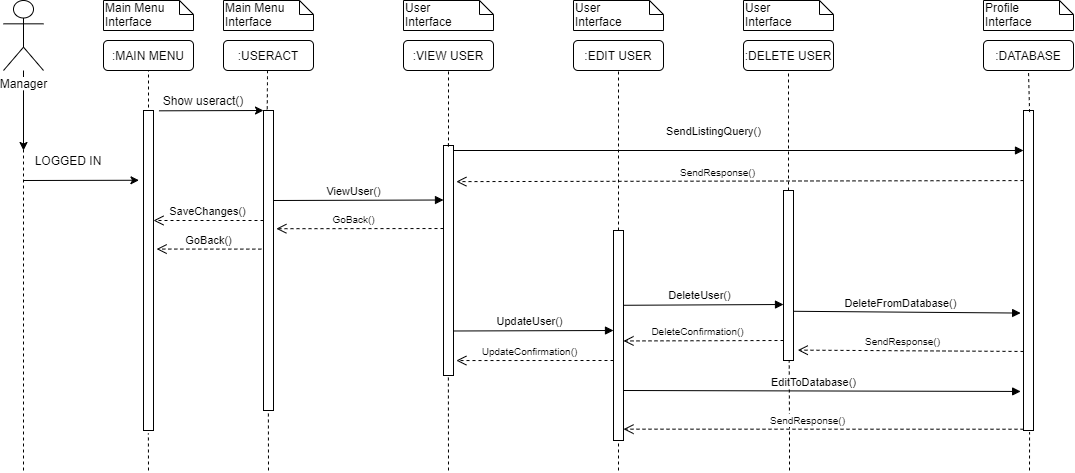

The diagram above was exported from draw.io. Its source (the exported page's mxGraphModel, read from the mxfile embedded in the PNG):
<mxGraphModel dx="1240" dy="689" grid="1" gridSize="10" guides="1" tooltips="1" connect="1" arrows="1" fold="1" page="1" pageScale="1" pageWidth="850" pageHeight="1100" math="0" shadow="0">
  <root>
    <mxCell id="0" />
    <mxCell id="1" parent="0" />
    <mxCell id="fhR_udhiLYXbpNDTcJU4-4" value="" style="edgeStyle=orthogonalEdgeStyle;rounded=0;orthogonalLoop=1;jettySize=auto;html=1;" edge="1" parent="1" source="FRPu9V6YJa5vAfqYSg3E-1">
      <mxGeometry relative="1" as="geometry">
        <mxPoint x="100" y="159.9999999999999" as="targetPoint" />
      </mxGeometry>
    </mxCell>
    <mxCell id="FRPu9V6YJa5vAfqYSg3E-1" value="Manager" style="shape=umlActor;verticalLabelPosition=bottom;labelBackgroundColor=#ffffff;verticalAlign=top;html=1;outlineConnect=0;" parent="1" vertex="1">
      <mxGeometry x="80" y="10" width="40" height="70" as="geometry" />
    </mxCell>
    <mxCell id="FRPu9V6YJa5vAfqYSg3E-2" value="" style="endArrow=none;dashed=1;html=1;" parent="1" edge="1">
      <mxGeometry width="50" height="50" relative="1" as="geometry">
        <mxPoint x="100" y="480" as="sourcePoint" />
        <mxPoint x="100" y="100" as="targetPoint" />
      </mxGeometry>
    </mxCell>
    <mxCell id="FRPu9V6YJa5vAfqYSg3E-3" value="" style="endArrow=classic;html=1;entryX=-0.453;entryY=0.218;entryDx=0;entryDy=0;entryPerimeter=0;" parent="1" target="FRPu9V6YJa5vAfqYSg3E-6" edge="1">
      <mxGeometry width="50" height="50" relative="1" as="geometry">
        <mxPoint x="100" y="190" as="sourcePoint" />
        <mxPoint x="210" y="190" as="targetPoint" />
      </mxGeometry>
    </mxCell>
    <mxCell id="FRPu9V6YJa5vAfqYSg3E-4" value="LOGGED IN" style="text;html=1;strokeColor=none;fillColor=none;align=center;verticalAlign=middle;whiteSpace=wrap;rounded=0;" parent="1" vertex="1">
      <mxGeometry x="110" y="160" width="70" height="20" as="geometry" />
    </mxCell>
    <mxCell id="FRPu9V6YJa5vAfqYSg3E-6" value="" style="html=1;points=[];perimeter=orthogonalPerimeter;" parent="1" vertex="1">
      <mxGeometry x="220" y="120" width="10" height="320" as="geometry" />
    </mxCell>
    <mxCell id="FRPu9V6YJa5vAfqYSg3E-7" value="" style="endArrow=none;dashed=1;html=1;entryX=0.488;entryY=1.009;entryDx=0;entryDy=0;entryPerimeter=0;" parent="1" target="FRPu9V6YJa5vAfqYSg3E-6" edge="1">
      <mxGeometry width="50" height="50" relative="1" as="geometry">
        <mxPoint x="225" y="480" as="sourcePoint" />
        <mxPoint x="250" y="450" as="targetPoint" />
      </mxGeometry>
    </mxCell>
    <mxCell id="FRPu9V6YJa5vAfqYSg3E-8" value="" style="endArrow=none;dashed=1;html=1;" parent="1" edge="1">
      <mxGeometry width="50" height="50" relative="1" as="geometry">
        <mxPoint x="225" y="117" as="sourcePoint" />
        <mxPoint x="225" y="70" as="targetPoint" />
      </mxGeometry>
    </mxCell>
    <mxCell id="FRPu9V6YJa5vAfqYSg3E-9" value="" style="endArrow=classic;html=1;exitX=1.547;exitY=0.001;exitDx=0;exitDy=0;exitPerimeter=0;" parent="1" source="FRPu9V6YJa5vAfqYSg3E-6" edge="1">
      <mxGeometry width="50" height="50" relative="1" as="geometry">
        <mxPoint x="250" y="140" as="sourcePoint" />
        <mxPoint x="340" y="120" as="targetPoint" />
      </mxGeometry>
    </mxCell>
    <mxCell id="FRPu9V6YJa5vAfqYSg3E-10" value="" style="html=1;points=[];perimeter=orthogonalPerimeter;" parent="1" vertex="1">
      <mxGeometry x="340" y="120" width="10" height="300" as="geometry" />
    </mxCell>
    <mxCell id="FRPu9V6YJa5vAfqYSg3E-12" value="" style="endArrow=none;dashed=1;html=1;entryX=0.488;entryY=1.009;entryDx=0;entryDy=0;entryPerimeter=0;" parent="1" target="FRPu9V6YJa5vAfqYSg3E-10" edge="1">
      <mxGeometry width="50" height="50" relative="1" as="geometry">
        <mxPoint x="345" y="480" as="sourcePoint" />
        <mxPoint x="370" y="390" as="targetPoint" />
      </mxGeometry>
    </mxCell>
    <mxCell id="FRPu9V6YJa5vAfqYSg3E-13" value="" style="endArrow=none;dashed=1;html=1;exitX=0.371;exitY=-0.004;exitDx=0;exitDy=0;exitPerimeter=0;" parent="1" source="FRPu9V6YJa5vAfqYSg3E-10" edge="1">
      <mxGeometry width="50" height="50" relative="1" as="geometry">
        <mxPoint x="340" y="110" as="sourcePoint" />
        <mxPoint x="344" y="70" as="targetPoint" />
        <Array as="points">
          <mxPoint x="344" y="90" />
        </Array>
      </mxGeometry>
    </mxCell>
    <mxCell id="FRPu9V6YJa5vAfqYSg3E-19" value="" style="html=1;points=[];perimeter=orthogonalPerimeter;" parent="1" vertex="1">
      <mxGeometry x="520" y="155" width="10" height="230" as="geometry" />
    </mxCell>
    <mxCell id="FRPu9V6YJa5vAfqYSg3E-21" value="" style="endArrow=none;dashed=1;html=1;entryX=0.488;entryY=1.005;entryDx=0;entryDy=0;entryPerimeter=0;" parent="1" target="FRPu9V6YJa5vAfqYSg3E-19" edge="1">
      <mxGeometry width="50" height="50" relative="1" as="geometry">
        <mxPoint x="525" y="480" as="sourcePoint" />
        <mxPoint x="740" y="460" as="targetPoint" />
      </mxGeometry>
    </mxCell>
    <mxCell id="FRPu9V6YJa5vAfqYSg3E-22" value="" style="endArrow=none;dashed=1;html=1;exitX=0.488;exitY=-0.01;exitDx=0;exitDy=0;exitPerimeter=0;entryX=0.5;entryY=1;entryDx=0;entryDy=0;" parent="1" source="FRPu9V6YJa5vAfqYSg3E-19" edge="1" target="FRPu9V6YJa5vAfqYSg3E-41">
      <mxGeometry width="50" height="50" relative="1" as="geometry">
        <mxPoint x="720" y="110" as="sourcePoint" />
        <mxPoint x="745" y="70" as="targetPoint" />
        <Array as="points">
          <mxPoint x="525" y="160" />
        </Array>
      </mxGeometry>
    </mxCell>
    <mxCell id="FRPu9V6YJa5vAfqYSg3E-24" value="" style="html=1;points=[];perimeter=orthogonalPerimeter;" parent="1" vertex="1">
      <mxGeometry x="1100" y="120" width="10" height="320" as="geometry" />
    </mxCell>
    <mxCell id="FRPu9V6YJa5vAfqYSg3E-25" value="" style="endArrow=none;dashed=1;html=1;exitX=0.606;exitY=0.005;exitDx=0;exitDy=0;exitPerimeter=0;entryX=0.5;entryY=1;entryDx=0;entryDy=0;" parent="1" source="FRPu9V6YJa5vAfqYSg3E-24" edge="1" target="FRPu9V6YJa5vAfqYSg3E-43">
      <mxGeometry width="50" height="50" relative="1" as="geometry">
        <mxPoint x="870" y="100" as="sourcePoint" />
        <mxPoint x="886" y="70" as="targetPoint" />
      </mxGeometry>
    </mxCell>
    <mxCell id="FRPu9V6YJa5vAfqYSg3E-26" value="" style="endArrow=none;dashed=1;html=1;entryX=0.606;entryY=1.005;entryDx=0;entryDy=0;entryPerimeter=0;" parent="1" target="FRPu9V6YJa5vAfqYSg3E-24" edge="1">
      <mxGeometry width="50" height="50" relative="1" as="geometry">
        <mxPoint x="1106" y="480" as="sourcePoint" />
        <mxPoint x="910" y="440" as="targetPoint" />
      </mxGeometry>
    </mxCell>
    <mxCell id="FRPu9V6YJa5vAfqYSg3E-34" value=":MAIN MENU" style="rounded=1;whiteSpace=wrap;html=1;" parent="1" vertex="1">
      <mxGeometry x="180" y="50" width="90" height="30" as="geometry" />
    </mxCell>
    <mxCell id="FRPu9V6YJa5vAfqYSg3E-36" value="Main Menu&amp;nbsp; Interface" style="shape=note;whiteSpace=wrap;html=1;size=14;verticalAlign=top;align=left;spacingTop=-6;" parent="1" vertex="1">
      <mxGeometry x="180" y="10" width="90" height="30" as="geometry" />
    </mxCell>
    <mxCell id="FRPu9V6YJa5vAfqYSg3E-37" value=":USERACT" style="rounded=1;whiteSpace=wrap;html=1;" parent="1" vertex="1">
      <mxGeometry x="300" y="50" width="90" height="30" as="geometry" />
    </mxCell>
    <mxCell id="FRPu9V6YJa5vAfqYSg3E-38" value="Main Menu Interface" style="shape=note;whiteSpace=wrap;html=1;size=14;verticalAlign=top;align=left;spacingTop=-6;" parent="1" vertex="1">
      <mxGeometry x="300" y="10" width="90" height="30" as="geometry" />
    </mxCell>
    <mxCell id="FRPu9V6YJa5vAfqYSg3E-41" value=":VIEW USER" style="rounded=1;whiteSpace=wrap;html=1;" parent="1" vertex="1">
      <mxGeometry x="480" y="50" width="90" height="30" as="geometry" />
    </mxCell>
    <mxCell id="fhR_udhiLYXbpNDTcJU4-9" value=":EDIT USER" style="rounded=1;whiteSpace=wrap;html=1;" vertex="1" parent="1">
      <mxGeometry x="650" y="50" width="90" height="30" as="geometry" />
    </mxCell>
    <mxCell id="fhR_udhiLYXbpNDTcJU4-11" value=":DELETE USER" style="rounded=1;whiteSpace=wrap;html=1;" vertex="1" parent="1">
      <mxGeometry x="820" y="50" width="90" height="30" as="geometry" />
    </mxCell>
    <mxCell id="FRPu9V6YJa5vAfqYSg3E-42" value="User&lt;br&gt;Interface" style="shape=note;whiteSpace=wrap;html=1;size=14;verticalAlign=top;align=left;spacingTop=-6;" parent="1" vertex="1">
      <mxGeometry x="480" y="10" width="90" height="30" as="geometry" />
    </mxCell>
    <mxCell id="fhR_udhiLYXbpNDTcJU4-5" value="User&lt;br&gt;Interface" style="shape=note;whiteSpace=wrap;html=1;size=14;verticalAlign=top;align=left;spacingTop=-6;" vertex="1" parent="1">
      <mxGeometry x="650" y="10" width="90" height="30" as="geometry" />
    </mxCell>
    <mxCell id="fhR_udhiLYXbpNDTcJU4-7" value="User&lt;br&gt;Interface" style="shape=note;whiteSpace=wrap;html=1;size=14;verticalAlign=top;align=left;spacingTop=-6;" vertex="1" parent="1">
      <mxGeometry x="820" y="10" width="90" height="30" as="geometry" />
    </mxCell>
    <mxCell id="FRPu9V6YJa5vAfqYSg3E-43" value=":DATABASE" style="rounded=1;whiteSpace=wrap;html=1;" parent="1" vertex="1">
      <mxGeometry x="1060" y="50" width="90" height="30" as="geometry" />
    </mxCell>
    <mxCell id="FRPu9V6YJa5vAfqYSg3E-44" value="Profile&lt;br&gt;Interface" style="shape=note;whiteSpace=wrap;html=1;size=14;verticalAlign=top;align=left;spacingTop=-6;" parent="1" vertex="1">
      <mxGeometry x="1060" y="10" width="90" height="30" as="geometry" />
    </mxCell>
    <mxCell id="FRPu9V6YJa5vAfqYSg3E-45" value="Show useract()" style="text;html=1;strokeColor=none;fillColor=none;align=center;verticalAlign=middle;whiteSpace=wrap;rounded=0;" parent="1" vertex="1">
      <mxGeometry x="230" y="100" width="100" height="20" as="geometry" />
    </mxCell>
    <mxCell id="FRPu9V6YJa5vAfqYSg3E-57" value="SaveChanges()" style="html=1;verticalAlign=bottom;endArrow=open;dashed=1;endSize=8;" parent="1" source="FRPu9V6YJa5vAfqYSg3E-10" edge="1">
      <mxGeometry relative="1" as="geometry">
        <mxPoint x="320" y="220" as="sourcePoint" />
        <mxPoint x="230" y="230" as="targetPoint" />
      </mxGeometry>
    </mxCell>
    <mxCell id="FRPu9V6YJa5vAfqYSg3E-58" value="GoBack()" style="html=1;verticalAlign=bottom;endArrow=open;dashed=1;endSize=8;entryX=1.312;entryY=0.433;entryDx=0;entryDy=0;entryPerimeter=0;exitX=-0.218;exitY=0.462;exitDx=0;exitDy=0;exitPerimeter=0;" parent="1" source="FRPu9V6YJa5vAfqYSg3E-10" target="FRPu9V6YJa5vAfqYSg3E-6" edge="1">
      <mxGeometry relative="1" as="geometry">
        <mxPoint x="330" y="260" as="sourcePoint" />
        <mxPoint x="250" y="260" as="targetPoint" />
      </mxGeometry>
    </mxCell>
    <mxCell id="fhR_udhiLYXbpNDTcJU4-17" value="" style="html=1;points=[];perimeter=orthogonalPerimeter;" vertex="1" parent="1">
      <mxGeometry x="690" y="240" width="10" height="210" as="geometry" />
    </mxCell>
    <mxCell id="fhR_udhiLYXbpNDTcJU4-20" value="" style="html=1;points=[];perimeter=orthogonalPerimeter;" vertex="1" parent="1">
      <mxGeometry x="860" y="200" width="10" height="170" as="geometry" />
    </mxCell>
    <mxCell id="fhR_udhiLYXbpNDTcJU4-19" value="" style="endArrow=none;dashed=1;html=1;entryX=0.5;entryY=1;entryDx=0;entryDy=0;" edge="1" parent="1" source="fhR_udhiLYXbpNDTcJU4-17" target="fhR_udhiLYXbpNDTcJU4-9">
      <mxGeometry width="50" height="50" relative="1" as="geometry">
        <mxPoint x="534.8800000000001" y="162.69999999999993" as="sourcePoint" />
        <mxPoint x="535" y="90" as="targetPoint" />
        <Array as="points">
          <mxPoint x="695" y="140" />
        </Array>
      </mxGeometry>
    </mxCell>
    <mxCell id="fhR_udhiLYXbpNDTcJU4-22" value="" style="endArrow=none;dashed=1;html=1;entryX=0.5;entryY=1;entryDx=0;entryDy=0;" edge="1" parent="1" source="fhR_udhiLYXbpNDTcJU4-20" target="fhR_udhiLYXbpNDTcJU4-11">
      <mxGeometry width="50" height="50" relative="1" as="geometry">
        <mxPoint x="545" y="100" as="sourcePoint" />
        <mxPoint x="545" y="100" as="targetPoint" />
        <Array as="points">
          <mxPoint x="865" y="130" />
        </Array>
      </mxGeometry>
    </mxCell>
    <mxCell id="fhR_udhiLYXbpNDTcJU4-23" value="" style="endArrow=none;dashed=1;html=1;" edge="1" parent="1">
      <mxGeometry width="50" height="50" relative="1" as="geometry">
        <mxPoint x="695" y="480" as="sourcePoint" />
        <mxPoint x="695" y="450" as="targetPoint" />
        <Array as="points" />
      </mxGeometry>
    </mxCell>
    <mxCell id="fhR_udhiLYXbpNDTcJU4-24" value="" style="endArrow=none;dashed=1;html=1;entryX=0.571;entryY=1.005;entryDx=0;entryDy=0;entryPerimeter=0;" edge="1" parent="1" target="fhR_udhiLYXbpNDTcJU4-20">
      <mxGeometry width="50" height="50" relative="1" as="geometry">
        <mxPoint x="866" y="480" as="sourcePoint" />
        <mxPoint x="565" y="120" as="targetPoint" />
        <Array as="points">
          <mxPoint x="866" y="440" />
        </Array>
      </mxGeometry>
    </mxCell>
    <mxCell id="fhR_udhiLYXbpNDTcJU4-25" value="" style="endArrow=none;dashed=1;html=1;" edge="1" parent="1">
      <mxGeometry width="50" height="50" relative="1" as="geometry">
        <mxPoint x="575" y="270" as="sourcePoint" />
        <mxPoint x="575" y="270" as="targetPoint" />
        <Array as="points">
          <mxPoint x="575" y="270" />
        </Array>
      </mxGeometry>
    </mxCell>
    <mxCell id="fhR_udhiLYXbpNDTcJU4-26" value="ViewUser()" style="html=1;verticalAlign=bottom;endArrow=block;entryX=0;entryY=0.237;entryDx=0;entryDy=0;entryPerimeter=0;" edge="1" parent="1" target="FRPu9V6YJa5vAfqYSg3E-19">
      <mxGeometry x="-0.0588" width="80" relative="1" as="geometry">
        <mxPoint x="350" y="210" as="sourcePoint" />
        <mxPoint x="465" y="208.57" as="targetPoint" />
        <mxPoint as="offset" />
      </mxGeometry>
    </mxCell>
    <mxCell id="fhR_udhiLYXbpNDTcJU4-28" value="&lt;font size=&quot;1&quot;&gt;GoBack()&lt;/font&gt;" style="html=1;verticalAlign=bottom;endArrow=open;dashed=1;endSize=8;exitX=0;exitY=0.361;exitDx=0;exitDy=0;exitPerimeter=0;entryX=1.286;entryY=0.394;entryDx=0;entryDy=0;entryPerimeter=0;" edge="1" parent="1" source="FRPu9V6YJa5vAfqYSg3E-19" target="FRPu9V6YJa5vAfqYSg3E-10">
      <mxGeometry x="0.0769" relative="1" as="geometry">
        <mxPoint x="480" y="240" as="sourcePoint" />
        <mxPoint x="390" y="240" as="targetPoint" />
        <mxPoint as="offset" />
      </mxGeometry>
    </mxCell>
    <mxCell id="fhR_udhiLYXbpNDTcJU4-30" value="SendListingQuery()" style="html=1;verticalAlign=bottom;endArrow=block;" edge="1" parent="1">
      <mxGeometry x="-0.0877" y="10" width="80" relative="1" as="geometry">
        <mxPoint x="530" y="160" as="sourcePoint" />
        <mxPoint x="1100" y="160" as="targetPoint" />
        <mxPoint as="offset" />
      </mxGeometry>
    </mxCell>
    <mxCell id="fhR_udhiLYXbpNDTcJU4-31" value="&lt;font size=&quot;1&quot;&gt;SendResponse()&lt;/font&gt;" style="html=1;verticalAlign=bottom;endArrow=open;dashed=1;endSize=8;exitX=0;exitY=0.219;exitDx=0;exitDy=0;exitPerimeter=0;entryX=1.286;entryY=0.157;entryDx=0;entryDy=0;entryPerimeter=0;" edge="1" parent="1" source="FRPu9V6YJa5vAfqYSg3E-24" target="FRPu9V6YJa5vAfqYSg3E-19">
      <mxGeometry x="0.0769" relative="1" as="geometry">
        <mxPoint x="820" y="190" as="sourcePoint" />
        <mxPoint x="652.8600000000001" y="190.17000000000007" as="targetPoint" />
        <mxPoint as="offset" />
      </mxGeometry>
    </mxCell>
    <mxCell id="fhR_udhiLYXbpNDTcJU4-32" value="&lt;font size=&quot;1&quot;&gt;UpdateConfirmation()&lt;/font&gt;" style="html=1;verticalAlign=bottom;endArrow=open;dashed=1;endSize=8;entryX=1.286;entryY=0.935;entryDx=0;entryDy=0;entryPerimeter=0;" edge="1" parent="1" target="FRPu9V6YJa5vAfqYSg3E-19">
      <mxGeometry x="0.0769" relative="1" as="geometry">
        <mxPoint x="690" y="370" as="sourcePoint" />
        <mxPoint x="580.0000000000001" y="540.1700000000001" as="targetPoint" />
        <mxPoint as="offset" />
      </mxGeometry>
    </mxCell>
    <mxCell id="fhR_udhiLYXbpNDTcJU4-33" value="&lt;font size=&quot;1&quot;&gt;DeleteConfirmation()&lt;/font&gt;" style="html=1;verticalAlign=bottom;endArrow=open;dashed=1;endSize=8;entryX=1.286;entryY=0.394;entryDx=0;entryDy=0;entryPerimeter=0;" edge="1" parent="1">
      <mxGeometry x="0.0769" relative="1" as="geometry">
        <mxPoint x="860" y="350" as="sourcePoint" />
        <mxPoint x="700.0000000000001" y="350.46000000000004" as="targetPoint" />
        <mxPoint as="offset" />
      </mxGeometry>
    </mxCell>
    <mxCell id="fhR_udhiLYXbpNDTcJU4-34" value="&lt;font size=&quot;1&quot;&gt;SendResponse()&lt;/font&gt;" style="html=1;verticalAlign=bottom;endArrow=open;dashed=1;endSize=8;exitX=0;exitY=0.753;exitDx=0;exitDy=0;exitPerimeter=0;entryX=1.429;entryY=0.939;entryDx=0;entryDy=0;entryPerimeter=0;" edge="1" parent="1" source="FRPu9V6YJa5vAfqYSg3E-24" target="fhR_udhiLYXbpNDTcJU4-20">
      <mxGeometry x="0.0769" relative="1" as="geometry">
        <mxPoint x="1037.14" y="380" as="sourcePoint" />
        <mxPoint x="870.0000000000001" y="380.1700000000001" as="targetPoint" />
        <mxPoint as="offset" />
      </mxGeometry>
    </mxCell>
    <mxCell id="fhR_udhiLYXbpNDTcJU4-35" value="UpdateUser()" style="html=1;verticalAlign=bottom;endArrow=block;" edge="1" parent="1">
      <mxGeometry x="-0.0588" width="80" relative="1" as="geometry">
        <mxPoint x="530" y="340.49" as="sourcePoint" />
        <mxPoint x="690" y="340" as="targetPoint" />
        <mxPoint as="offset" />
      </mxGeometry>
    </mxCell>
    <mxCell id="fhR_udhiLYXbpNDTcJU4-36" value="DeleteUser()" style="html=1;verticalAlign=bottom;endArrow=block;" edge="1" parent="1">
      <mxGeometry x="-0.0588" width="80" relative="1" as="geometry">
        <mxPoint x="700" y="314.78" as="sourcePoint" />
        <mxPoint x="860" y="314" as="targetPoint" />
        <mxPoint as="offset" />
      </mxGeometry>
    </mxCell>
    <mxCell id="fhR_udhiLYXbpNDTcJU4-39" value="DeleteFromDatabase()" style="html=1;verticalAlign=bottom;endArrow=block;entryX=-0.286;entryY=0.633;entryDx=0;entryDy=0;entryPerimeter=0;" edge="1" parent="1" target="FRPu9V6YJa5vAfqYSg3E-24">
      <mxGeometry x="-0.0588" width="80" relative="1" as="geometry">
        <mxPoint x="870" y="320.78" as="sourcePoint" />
        <mxPoint x="1029.9999999999998" y="319.9999999999999" as="targetPoint" />
        <mxPoint as="offset" />
      </mxGeometry>
    </mxCell>
    <mxCell id="fhR_udhiLYXbpNDTcJU4-40" value="EditToDatabase()" style="html=1;verticalAlign=bottom;endArrow=block;entryX=-0.286;entryY=0.878;entryDx=0;entryDy=0;entryPerimeter=0;" edge="1" parent="1" target="FRPu9V6YJa5vAfqYSg3E-24">
      <mxGeometry x="-0.0432" y="-1" width="80" relative="1" as="geometry">
        <mxPoint x="700" y="400" as="sourcePoint" />
        <mxPoint x="927.1400000000003" y="401.7800000000002" as="targetPoint" />
        <mxPoint as="offset" />
      </mxGeometry>
    </mxCell>
    <mxCell id="fhR_udhiLYXbpNDTcJU4-41" value="&lt;font size=&quot;1&quot;&gt;SendResponse()&lt;/font&gt;" style="html=1;verticalAlign=bottom;endArrow=open;dashed=1;endSize=8;exitX=0;exitY=0.996;exitDx=0;exitDy=0;exitPerimeter=0;entryX=1;entryY=0.946;entryDx=0;entryDy=0;entryPerimeter=0;" edge="1" parent="1" source="FRPu9V6YJa5vAfqYSg3E-24" target="fhR_udhiLYXbpNDTcJU4-17">
      <mxGeometry x="0.0769" relative="1" as="geometry">
        <mxPoint x="965.71" y="439.9" as="sourcePoint" />
        <mxPoint x="740" y="438.5699999999998" as="targetPoint" />
        <mxPoint as="offset" />
      </mxGeometry>
    </mxCell>
  </root>
</mxGraphModel>